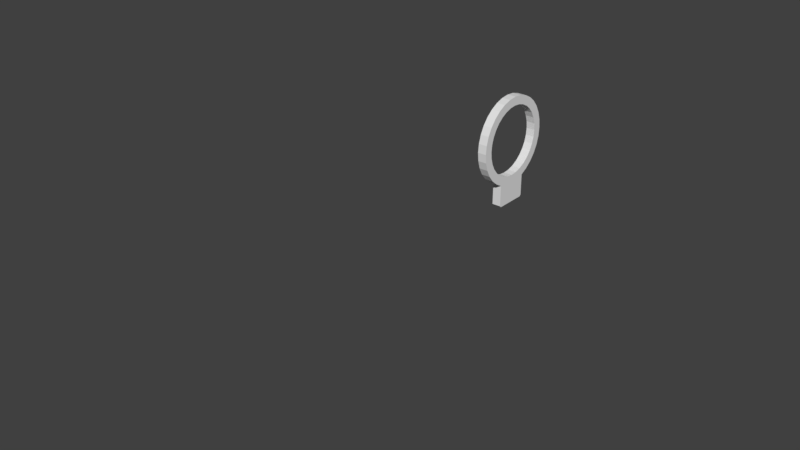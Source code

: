 # Source: final.blend  (saved by Blender 2.78.0; exported with 4.5.12 LTS)
import bpy
from mathutils import Matrix  # noqa: F401  (used for matrix-valued properties, if any)

bpy.ops.wm.read_factory_settings(use_empty=True)
scene = bpy.context.scene
scene.name = 'Scene'

# ---- collections
col_collection_2 = bpy.data.collections.new('Collection 2'); scene.collection.children.link(col_collection_2)
col_collection_2.hide_render = True
col_collection_2.hide_viewport = True
col_collection_3 = bpy.data.collections.new('Collection 3'); scene.collection.children.link(col_collection_3)
col_collection_3.hide_render = True
col_collection_3.hide_viewport = True
col_collection_4 = bpy.data.collections.new('Collection 4'); scene.collection.children.link(col_collection_4)
col_collection_4.hide_render = True
col_collection_4.hide_viewport = True
col_collection_5 = bpy.data.collections.new('Collection 5'); scene.collection.children.link(col_collection_5)
col_collection_5.hide_render = True
col_collection_5.hide_viewport = True
col_collection_13 = bpy.data.collections.new('Collection 13'); scene.collection.children.link(col_collection_13)
col_collection_14 = bpy.data.collections.new('Collection 14'); scene.collection.children.link(col_collection_14)
col_collection_14.hide_render = True
col_collection_14.hide_viewport = True
col_collection_15 = bpy.data.collections.new('Collection 15'); scene.collection.children.link(col_collection_15)
col_collection_15.hide_render = True
col_collection_15.hide_viewport = True

# ---- world
world_world = bpy.data.worlds.new('World'); scene.world = world_world
world_world.color = (0.05088, 0.05088, 0.05088)
world_world.use_sun_shadow = False
world_world.sun_shadow_jitter_overblur = 0.0
world_world.cycles.sampling_method = 'MANUAL'

# ---- meshes
me_mesh_000 = bpy.data.meshes.new('Mesh.000')
me_mesh_000.from_pydata([(-10.84, 16.07, -0.1741), (-10.34, 16.07, -0.1741), (-10.84, 15.97, -0.1741), (-10.34, 15.97, -0.1741), (-10.84, 15.89, -0.2473), (-10.34, 15.89, -0.2473), (-10.84, 15.89, -0.3509), (-10.34, 15.89, -0.3509), (-10.84, 15.97, -0.4241), (-10.34, 15.97, -0.4241), (-10.84, 16.07, -0.4241), (-10.34, 16.07, -0.4241), (-10.84, 16.14, -0.3509), (-10.34, 16.14, -0.3509), (-10.84, 16.14, -0.2473), (-10.34, 16.14, -0.2473), (-10.34, 15.52, -0.5491), (-9.844, 15.48, -0.5491), (-9.464, 15.46, -0.5491), (-9.119, 15.47, -0.5491), (-8.807, 15.49, -0.5491), (-8.527, 15.54, -0.5491), (-8.277, 15.62, -0.5491), (-8.056, 15.71, -0.5491), (-7.863, 15.82, -0.5491), (-7.696, 15.96, -0.5491), (-7.553, 16.12, -0.5491), (-7.434, 16.29, -0.5491), (-7.337, 16.49, -0.5491), (-7.335, 16.52, -0.5491), (-7.403, 16.53, -0.5491), (-7.522, 16.49, -0.5491), (-7.692, 16.42, -0.5491), (-7.909, 16.35, -0.5491), (-8.167, 16.28, -0.5491), (-8.463, 16.22, -0.5491), (-8.792, 16.18, -0.5491), (-9.149, 16.18, -0.5491), (-9.529, 16.23, -0.5491), (-9.929, 16.34, -0.5491), (-10.34, 16.52, -0.5491), (-10.34, 15.52, -0.0491), (-9.844, 15.48, -0.0491), (-9.464, 15.46, -0.0491), (-9.119, 15.47, -0.0491), (-8.807, 15.49, -0.0491), (-8.527, 15.54, -0.0491), (-8.277, 15.62, -0.0491), (-8.056, 15.71, -0.0491), (-7.863, 15.82, -0.0491), (-7.696, 15.96, -0.0491), (-7.553, 16.12, -0.0491), (-7.434, 16.29, -0.0491), (-7.337, 16.49, -0.0491), (-7.335, 16.52, -0.0491), (-7.403, 16.53, -0.0491), (-7.522, 16.49, -0.0491), (-7.692, 16.42, -0.0491), (-7.909, 16.35, -0.0491), (-8.167, 16.28, -0.0491), (-8.463, 16.22, -0.0491), (-8.792, 16.18, -0.0491), (-9.149, 16.18, -0.0491), (-9.529, 16.23, -0.0491), (-9.929, 16.34, -0.0491), (-10.34, 16.52, -0.0491)], [], [(12, 14, 15, 13), (2, 4, 5, 3), (14, 0, 1, 15), (4, 6, 7, 5), (6, 8, 9, 7), (8, 10, 11, 9), (10, 12, 13, 11), (0, 14, 12, 10, 8, 6, 4, 2), (0, 2, 3, 1), (35, 36, 61, 60), (28, 29, 54, 53), (21, 22, 47, 46), (36, 37, 62, 61), (29, 30, 55, 54), (22, 23, 48, 47), (37, 38, 63, 62), (30, 31, 56, 55), (23, 24, 49, 48), (38, 39, 64, 63), (16, 17, 42, 41), (31, 32, 57, 56), (24, 25, 50, 49), (39, 40, 65, 64), (17, 18, 43, 42), (32, 33, 58, 57), (25, 26, 51, 50), (18, 19, 44, 43), (33, 34, 59, 58), (26, 27, 52, 51), (19, 20, 45, 44), (34, 35, 60, 59), (27, 28, 53, 52), (20, 21, 46, 45), (41, 42, 43, 44, 45, 46, 47, 48, 49, 50, 51, 52, 53, 54, 55, 56, 57, 58, 59, 60, 61, 62, 63, 64, 65), (16, 40, 39, 38, 37, 36, 35, 34, 33, 32, 31, 30, 29, 28, 27, 26, 25, 24, 23, 22, 21, 20, 19, 18, 17), (5, 41, 65, 15, 1, 3), (16, 41, 5, 7), (65, 40, 13, 15), (11, 13, 40, 16, 7, 9)])
me_mesh_000.use_remesh_preserve_volume = False
me_mesh_000.use_remesh_preserve_attributes = False
me_mesh_000.use_mirror_vertex_groups = False
me_mesh_000.update()
me_mesh_003 = bpy.data.meshes.new('Mesh.003')
me_mesh_003.from_pydata([(0.55, -1.25, -0.55), (0.55, -1.348, -0.5394), (0.55, -1.442, -0.5081), (0.55, -1.528, -0.4573), (0.55, -1.604, -0.3889), (0.55, -1.666, -0.3056), (0.55, -1.712, -0.2105), (0.55, -1.741, -0.1073), (0.55, -1.75, 2.861e-07), (0.55, -2.25, 0.55), (0.55, -2.152, 0.5394), (0.55, -2.059, 0.5081), (0.55, -1.972, 0.4573), (0.55, -1.897, 0.3889), (0.55, -1.834, 0.3056), (0.55, -1.788, 0.2105), (0.55, -1.76, 0.1073), (0.55, 2.25, 0.55), (0.55, 2.25, -0.55), (-0.55, -1.25, -0.55), (-0.55, -1.348, -0.5394), (-0.55, -1.442, -0.5081), (-0.55, -1.528, -0.4573), (-0.55, -1.604, -0.3889), (-0.55, -1.666, -0.3056), (-0.55, -1.712, -0.2105), (-0.55, -1.741, -0.1073), (-0.55, -1.75, 2.384e-07), (-0.55, -2.25, 0.55), (-0.55, -2.152, 0.5394), (-0.55, -2.059, 0.5081), (-0.55, -1.972, 0.4573), (-0.55, -1.897, 0.3889), (-0.55, -1.834, 0.3056), (-0.55, -1.788, 0.2105), (-0.55, -1.76, 0.1073), (-0.55, 2.25, 0.55), (-0.55, 2.25, -0.55), (0.1353, -0.01553, -0.255), (0.1299, -0.04287, -0.255), (0.122, -0.06173, -0.255), (0.1066, -0.08491, -0.255), (0.1066, -0.08466, 0.55), (0.122, -0.06148, 0.55), (0.1299, -0.04261, 0.55), (0.1353, -0.01527, 0.55), (0.1066, 0.08465, -0.255), (0.122, 0.06147, -0.255), (0.1299, 0.04261, -0.255), (0.1353, 0.01527, -0.255), (0.1353, 0.01552, 0.55), (0.1299, 0.04287, 0.55), (0.122, 0.06173, 0.55), (0.1066, 0.08491, 0.55), (0.0154, 0.1352, -0.255), (0.04274, 0.1297, -0.255), (0.0616, 0.1219, -0.255), (0.08478, 0.1064, -0.255), (0.08478, 0.1067, 0.55), (0.0616, 0.1222, 0.55), (0.04274, 0.13, 0.55), (0.0154, 0.1354, 0.55), (-0.08478, 0.1064, -0.255), (-0.0616, 0.1219, -0.255), (-0.04274, 0.1297, -0.255), (-0.0154, 0.1352, -0.255), (-0.0154, 0.1354, 0.55), (-0.04274, 0.13, 0.55), (-0.0616, 0.1222, 0.55), (-0.08478, 0.1067, 0.55), (-0.1353, 0.01527, -0.255), (-0.1299, 0.04261, -0.255), (-0.122, 0.06148, -0.255), (-0.1066, 0.08466, -0.255), (-0.1066, 0.08491, 0.55), (-0.122, 0.06173, 0.55), (-0.1299, 0.04287, 0.55), (-0.1353, 0.01553, 0.55), (-0.1066, -0.08491, -0.255), (-0.122, -0.06173, -0.255), (-0.1299, -0.04287, -0.255), (-0.1353, -0.01552, -0.255), (-0.1353, -0.01527, 0.55), (-0.1299, -0.04261, 0.55), (-0.122, -0.06148, 0.55), (-0.1066, -0.08465, 0.55), (-0.0154, -0.1354, -0.255), (-0.04274, -0.13, -0.255), (-0.0616, -0.1222, -0.255), (-0.08478, -0.1067, -0.255), (-0.08478, -0.1064, 0.55), (-0.0616, -0.1219, 0.55), (-0.04274, -0.1297, 0.55), (-0.0154, -0.1352, 0.55), (0.08478, -0.1067, -0.255), (0.0616, -0.1222, -0.255), (0.04274, -0.13, -0.255), (0.0154, -0.1354, -0.255), (0.0154, -0.1352, 0.55), (0.04274, -0.1297, 0.55), (0.0616, -0.1219, 0.55), (0.08478, -0.1064, 0.55)], [], [(14, 13, 32, 33), (6, 25, 24, 5), (15, 14, 33, 34), (7, 26, 25, 6), (16, 15, 34, 35), (8, 27, 26, 7), (1, 20, 19, 0), (8, 16, 35, 27), (10, 9, 28, 29), (2, 21, 20, 1), (11, 10, 29, 30), (3, 22, 21, 2), (0, 19, 37, 18), (12, 11, 30, 31), (4, 23, 22, 3), (17, 18, 37, 36), (13, 12, 31, 32), (5, 24, 23, 4), (19, 20, 21, 22, 23, 24, 25, 26, 27, 35, 34, 33, 32, 31, 30, 29, 28, 36, 37), (0, 18, 17, 9, 10, 11, 12, 13, 14, 15, 16, 8, 7, 6, 5, 4, 3, 2, 1), (67, 68, 63, 64), (94, 101, 42, 41), (75, 76, 71, 72), (83, 84, 79, 80), (91, 92, 87, 88), (99, 100, 95, 96), (59, 60, 55, 56), (43, 44, 39, 40), (38, 45, 50, 49), (46, 53, 58, 57), (54, 61, 66, 65), (62, 69, 74, 73), (70, 77, 82, 81), (78, 85, 90, 89), (86, 93, 98, 97), (51, 52, 47, 48), (42, 43, 40, 41), (38, 39, 44, 45), (50, 51, 48, 49), (46, 47, 52, 53), (58, 59, 56, 57), (54, 55, 60, 61), (66, 67, 64, 65), (62, 63, 68, 69), (74, 75, 72, 73), (70, 71, 76, 77), (82, 83, 80, 81), (78, 79, 84, 85), (90, 91, 88, 89), (86, 87, 92, 93), (98, 99, 96, 97), (94, 95, 100, 101), (38, 49, 48, 47, 46, 57, 56, 55, 54, 65, 64, 63, 62, 73, 72, 71, 70, 81, 80, 79, 78, 89, 88, 87, 86, 97, 96, 95, 94, 41, 40, 39), (36, 28, 9, 45, 44, 43, 42, 101, 100, 99, 98, 93, 92, 91, 90, 85, 84, 83, 82, 77, 76, 75, 74, 69, 68, 67, 66, 61, 60, 59, 58, 53, 52, 51, 50, 17), (9, 17, 50, 45)])
me_mesh_003.use_remesh_preserve_volume = False
me_mesh_003.use_remesh_preserve_attributes = False
me_mesh_003.use_mirror_vertex_groups = False
me_mesh_003.update()
me_mesh_001 = bpy.data.meshes.new('Mesh.001')
me_mesh_001.from_pydata([(0.55, -1.75, 2.861e-07), (0.55, -2.25, 0.55), (0.55, -2.152, 0.5394), (0.55, -2.059, 0.5081), (0.55, -1.972, 0.4573), (0.55, -1.897, 0.3889), (0.55, -1.834, 0.3056), (0.55, -1.788, 0.2105), (0.55, -1.76, 0.1073), (0.55, 2.25, 0.55), (0.55, 2.25, -0.5), (-0.55, -1.75, 2.384e-07), (-0.55, -2.25, 0.55), (-0.55, -2.152, 0.5394), (-0.55, -2.059, 0.5081), (-0.55, -1.972, 0.4573), (-0.55, -1.897, 0.3889), (-0.55, -1.834, 0.3056), (-0.55, -1.788, 0.2105), (-0.55, -1.76, 0.1073), (-0.55, 2.25, 0.55), (-0.55, 2.25, -0.5), (-0.125, 0.5, 0.55), (-0.125, -0.5, 0.55), (0.125, 0.5, 0.55), (0.125, -0.5, 0.55), (0.55, -1.75, -0.4698), (0.55, -1.72, -0.5), (-0.55, -1.72, -0.5), (-0.55, -1.75, -0.4698), (-0.125, 0.5, -0.1), (-0.125, -0.5, -0.1), (0.125, 0.5, -0.1), (0.125, -0.5, -0.1)], [], [(6, 5, 16, 17), (7, 6, 17, 18), (8, 7, 18, 19), (0, 8, 19, 11), (2, 1, 12, 13), (3, 2, 13, 14), (4, 3, 14, 15), (9, 10, 21, 20), (5, 4, 15, 16), (27, 28, 21, 10), (2, 3, 4, 5, 6, 7, 8, 0, 26, 27, 10, 9, 1), (26, 29, 28, 27), (11, 29, 26, 0), (13, 12, 20, 21, 28, 29, 11, 19, 18, 17, 16, 15, 14), (24, 32, 33, 25), (31, 30, 22, 23), (22, 30, 32, 24), (30, 31, 33, 32), (23, 25, 33, 31), (12, 1, 25, 23), (12, 23, 22, 20), (20, 22, 24, 9), (9, 24, 25, 1)])
me_mesh_001.use_remesh_preserve_volume = False
me_mesh_001.use_remesh_preserve_attributes = False
me_mesh_001.use_mirror_vertex_groups = False
me_mesh_001.update()
me_cube_003 = bpy.data.meshes.new('Cube.003')
me_cube_003.from_pydata([(-5.75, -73.0, -5.75), (-5.75, -72.02, -5.846), (-5.75, -71.09, -6.131), (-5.75, -70.22, -6.593), (-5.75, -69.46, -7.214), (-5.75, -68.84, -7.972), (-5.75, -68.38, -8.837), (-5.75, -68.1, -9.775), (-5.75, -68.0, -10.75), (5.75, -73.0, -5.75), (5.75, -72.02, -5.846), (5.75, -71.09, -6.131), (5.75, -70.22, -6.593), (5.75, -69.46, -7.214), (5.75, -68.84, -7.972), (5.75, -68.38, -8.837), (5.75, -68.1, -9.775), (5.75, -68.0, -10.75), (-5.75, -82.5, 5.75), (-5.75, 0.0, -5.75), (-5.75, 0.0, 5.75), (5.75, -82.5, 5.75), (5.75, 0.0, -5.75), (5.75, 0.0, 5.75), (-8.25, -82.5, 8.25), (-8.25, 2.5, -8.25), (-8.25, 2.5, 8.25), (8.25, -82.5, -8.25), (8.25, -82.5, 8.25), (8.25, 2.5, -8.25), (8.25, 2.5, 8.25), (-2.75, -62.5, 8.25), (-2.75, -62.5, 5.75), (2.75, -62.5, 8.25), (2.75, -62.5, 5.75), (-2.75, -30.0, 8.25), (-2.75, -30.0, 5.75), (2.75, -30.0, 8.25), (2.75, -30.0, 5.75), (-5.75, -68.69, -8.25), (-5.75, -65.5, -5.75), (5.75, -68.69, -8.25), (5.75, -65.5, -5.75), (-5.75, -54.5, -8.25), (-5.75, -54.5, -5.75), (5.75, -54.5, -8.25), (5.75, -54.5, -5.75), (8.25, -68.25, -3.25), (8.25, -51.75, -3.25), (-8.25, -51.75, -3.25), (-8.25, -68.25, -3.25), (10.53, -68.25, -7.804), (10.53, -51.75, -7.804), (-10.53, -51.75, -7.804), (-10.53, -68.25, -7.804), (8.25, -68.0, -8.25), (8.25, -68.25, -7.995), (8.25, -51.75, -7.995), (8.25, -52.0, -8.25), (-8.25, -52.0, -8.25), (-8.25, -51.75, -7.995), (-8.25, -68.25, -7.995), (-8.25, -68.0, -8.25), (10.41, -68.25, -7.995), (10.25, -68.0, -8.25), (10.25, -52.0, -8.25), (10.41, -51.75, -7.995), (-10.41, -51.75, -7.995), (-10.25, -52.0, -8.25), (-10.25, -68.0, -8.25), (-10.41, -68.25, -7.995), (-5.75, -82.5, -5.75), (5.75, -82.5, -5.75), (-8.25, -82.5, -8.25)], [], [(1, 0, 9, 10), (2, 1, 10, 11), (3, 2, 11, 12), (4, 3, 12, 13), (5, 4, 13, 14), (7, 6, 15, 16), (8, 7, 16, 17), (23, 21, 34, 38, 36, 20), (46, 45, 41, 42), (19, 22, 23, 20), (25, 26, 30, 29), (38, 37, 35, 36), (36, 35, 31, 32), (20, 36, 32, 34, 21, 18), (32, 31, 33, 34), (33, 37, 38, 34), (26, 24, 28, 33, 31, 35), (26, 35, 37, 33, 28, 30), (43, 44, 40, 39), (29, 45, 43, 25), (46, 44, 43, 45), (0, 1, 40), (22, 19, 44, 46), (28, 27, 55, 56, 47), (69, 68, 59, 62), (65, 64, 55, 58), (63, 64, 65, 66, 52, 51), (53, 54, 50, 49), (51, 52, 48, 47), (63, 51, 47, 56), (54, 70, 61, 50), (67, 53, 49, 60), (52, 66, 57, 48), (67, 68, 69, 70, 54, 53), (29, 30, 28, 47, 48, 57, 58), (24, 50, 61, 62, 73), (55, 64, 63, 56), (57, 66, 65, 58), (59, 68, 67, 60), (61, 70, 69, 62), (41, 45, 29, 58, 55, 27), (1, 2, 40), (2, 3, 40), (3, 4, 40), (4, 5, 40), (39, 40, 5), (6, 73, 39), (73, 6, 7), (7, 8, 73), (9, 42, 10), (10, 42, 11), (11, 42, 12), (12, 42, 13), (13, 42, 14), (42, 41, 14), (5, 14, 41, 39), (15, 6, 39, 41), (50, 24, 26, 25, 59, 60, 49), (43, 39, 73, 62, 59, 25), (23, 22, 46, 42, 9, 72, 21), (16, 27, 17), (15, 27, 16), (27, 15, 41), (8, 17, 27, 73), (9, 0, 71, 72), (20, 18, 71, 0, 40, 44, 19), (18, 21, 28, 24, 73, 71), (28, 21, 72, 71, 73, 27)])
me_cube_003.use_remesh_preserve_volume = False
me_cube_003.use_remesh_preserve_attributes = False
me_cube_003.use_mirror_vertex_groups = False
me_cube_003.update()
me_circle_001 = bpy.data.meshes.new('Circle.001')
me_circle_001.from_pydata([(-1155.0, 1000.0, 0.0002308), (-1350.0, 980.8, 0.0002308), (-1538.0, 923.9, 0.0002308), (-1862.0, 707.1, 0.0002308), (-2136.0, 195.1, 0.0002308), (-2155.0, 7.55e-05, 0.0002308), (-1986.0, -555.6, 0.0002308), (-1862.0, -707.1, 0.0002308), (-1710.0, -831.5, 0.0002308), (-1538.0, -923.9, 0.0002308), (-1155.0, -1000.0, 0.0002308), (-772.2, -923.9, 0.0002308), (-447.7, -707.1, 0.0002308), (-231.0, -382.7, 0.0002308), (-174.1, -195.1, 0.0002308), (-599.3, 831.5, 0.0002308), (-772.2, 923.9, 0.0002308), (-1633.0, 1155.0, 0.0002308), (-2039.0, 883.9, 0.0002308), (-2194.0, 694.5, 0.0002308), (-2310.0, 478.4, 0.0002308), (-2405.0, 9.437e-05, 0.0002308), (-2381.0, -243.9, 0.0002308), (-2194.0, -694.5, 0.0002308), (-2039.0, -883.9, 0.0002308), (-1849.0, -1039.0, 0.0002308), (-911.0, -1226.0, 0.0002308), (71.13, -243.9, 0.0002308), (95.15, 0.001207, 0.0002308), (-0.001221, 490.0, 0.0002308), (-115.5, 694.5, 0.0002308), (-271.0, 883.9, 0.0002308), (-460.4, 1039.0, 0.0002308), (-676.5, 1155.0, 0.0002308), (-1710.0, 831.5, 0.0002308), (-1986.0, 555.6, 0.0002308), (-2079.0, 382.7, 0.0002308), (-2136.0, -195.1, 0.0002308), (-2079.0, -382.7, 0.0002308), (-1350.0, -980.8, 0.0002308), (-959.8, -980.8, 0.0002308), (-599.3, -831.5, 0.0002308), (-323.4, -555.6, 0.0002308), (-154.9, 0.0009656, 0.0002308), (-174.1, 195.1, 0.0002308), (-231.0, 382.7, 0.0002308), (-323.4, 555.6, 0.0002308), (-447.7, 707.1, 0.0002308), (-959.8, 980.8, 0.0002308), (-1155.0, 1250.0, 0.0002308), (-1399.0, 1226.0, 0.0002308), (-1849.0, 1039.0, 0.0002308), (-2381.0, 243.9, 0.0002308), (-2310.0, -478.4, 0.0002308), (-1633.0, -1155.0, 0.0002308), (-1399.0, -1226.0, 0.0002308), (-1155.0, -1250.0, 0.0002308), (-676.5, -1155.0, 0.0002308), (-460.4, -1039.0, 0.0002308), (-271.0, -883.9, 0.0002308), (-115.5, -694.5, 0.0002308), (-0.0002441, -490.0, 0.0002308), (71.13, 243.9, 0.0002308), (-911.0, 1226.0, 0.0002308), (-1155.0, 1000.0, 661.7), (-1350.0, 980.8, 661.7), (-1538.0, 923.9, 661.7), (-1710.0, 831.5, 661.7), (-1862.0, 707.1, 661.7), (-1986.0, 555.6, 661.7), (-2079.0, 382.7, 661.7), (-2136.0, 195.1, 661.7), (-2155.0, 7.55e-05, 661.7), (-2136.0, -195.1, 661.7), (-2079.0, -382.7, 661.7), (-1986.0, -555.6, 661.7), (-1862.0, -707.1, 661.7), (-1710.0, -831.5, 661.7), (-1538.0, -923.9, 661.7), (-1350.0, -980.8, 661.7), (-1155.0, -1000.0, 661.7), (-959.8, -980.8, 661.7), (-772.2, -923.9, 661.7), (-599.3, -831.5, 661.7), (-447.7, -707.1, 661.7), (-323.4, -555.6, 661.7), (-231.0, -382.7, 661.7), (-174.1, -195.1, 661.7), (-154.9, 0.0009656, 661.7), (-174.1, 195.1, 661.7), (-231.0, 382.7, 661.7), (-323.4, 555.6, 661.7), (-447.7, 707.1, 661.7), (-599.3, 831.5, 661.7), (-772.2, 923.9, 661.7), (-959.8, 980.8, 661.7), (-1155.0, 1250.0, 661.7), (-1399.0, 1226.0, 661.7), (-1633.0, 1155.0, 661.7), (-1849.0, 1039.0, 661.7), (-2039.0, 883.9, 661.7), (-2194.0, 694.5, 661.7), (-2310.0, 478.4, 661.7), (-2381.0, 243.9, 661.7), (-2405.0, 9.437e-05, 661.7), (-2381.0, -243.9, 661.7), (-2310.0, -478.4, 661.7), (-2194.0, -694.5, 661.7), (-2039.0, -883.9, 661.7), (-1849.0, -1039.0, 661.7), (-1633.0, -1155.0, 661.7), (-1399.0, -1226.0, 661.7), (-1155.0, -1250.0, 661.7), (-911.0, -1226.0, 661.7), (-676.5, -1155.0, 661.7), (-460.4, -1039.0, 661.7), (-271.0, -883.9, 661.7), (-115.5, -694.5, 661.7), (-0.0002441, -490.0, 661.7), (71.13, -243.9, 661.7), (95.15, 0.001207, 661.7), (71.13, 243.9, 661.7), (-0.001221, 490.0, 661.7), (-115.5, 694.5, 661.7), (-271.0, 883.9, 661.7), (-460.4, 1039.0, 661.7), (-676.5, 1155.0, 661.7), (-911.0, 1226.0, 661.7), (610.0, 490.0, 0.0001097), (650.0, 450.0, 0.0001024), (650.0, 450.0, 661.7), (610.0, 490.0, 661.7), (650.0, -450.0, 0.0001153), (610.0, -490.0, 0.0001229), (610.0, -490.0, 661.7), (650.0, -450.0, 661.7)], [], [(4, 36, 70, 71), (31, 124, 123, 30), (17, 98, 97, 50), (5, 4, 71, 72), (32, 125, 124, 31), (51, 99, 98, 17), (37, 5, 72, 73), (33, 126, 125, 32), (18, 100, 99, 51), (38, 37, 73, 74), (63, 127, 126, 33), (19, 101, 100, 18), (6, 38, 74, 75), (95, 127, 96, 64), (20, 102, 101, 19), (7, 6, 75, 76), (52, 103, 102, 20), (8, 7, 76, 77), (21, 104, 103, 52), (9, 8, 77, 78), (22, 105, 104, 21), (39, 9, 78, 79), (53, 106, 105, 22), (10, 39, 79, 80), (23, 107, 106, 53), (40, 10, 80, 81), (24, 108, 107, 23), (11, 40, 81, 82), (25, 109, 108, 24), (41, 11, 82, 83), (54, 110, 109, 25), (95, 64, 0, 48), (55, 111, 110, 54), (122, 29, 30, 123), (56, 112, 111, 55), (85, 86, 13, 42), (26, 113, 112, 56), (14, 13, 86, 87), (57, 114, 113, 26), (43, 14, 87, 88), (58, 115, 114, 57), (44, 43, 88, 89), (59, 116, 115, 58), (84, 85, 42, 12), (30, 46, 47, 31), (117, 118, 86, 85), (61, 118, 117, 60), (59, 12, 42, 60), (2, 1, 65, 66), (15, 47, 92, 93), (34, 2, 66, 67), (16, 15, 93, 94), (3, 34, 67, 68), (46, 91, 92, 47), (35, 3, 68, 69), (36, 35, 69, 70), (50, 97, 96, 49), (92, 124, 125, 93), (91, 123, 124, 92), (91, 46, 45, 90), (89, 121, 122, 90), (88, 120, 121, 89), (87, 119, 120, 88), (86, 118, 119, 87), (83, 84, 12, 41), (90, 122, 123, 91), (63, 49, 96, 127), (82, 114, 115, 83), (81, 113, 114, 82), (80, 112, 113, 81), (79, 111, 112, 80), (78, 110, 111, 79), (77, 109, 110, 78), (76, 108, 109, 77), (75, 107, 108, 76), (74, 106, 107, 75), (73, 105, 106, 74), (72, 104, 105, 73), (71, 103, 104, 72), (70, 102, 103, 71), (69, 101, 102, 70), (68, 100, 101, 69), (67, 99, 100, 68), (66, 98, 99, 67), (65, 97, 98, 66), (49, 63, 48, 0), (94, 126, 127, 95), (93, 125, 126, 94), (32, 15, 16, 33), (44, 45, 29, 62), (0, 1, 50, 49), (2, 17, 50, 1), (34, 51, 17, 2), (3, 18, 51, 34), (35, 19, 18, 3), (36, 20, 19, 35), (4, 52, 20, 36), (5, 21, 52, 4), (37, 22, 21, 5), (38, 53, 22, 37), (6, 23, 53, 38), (7, 24, 23, 6), (8, 25, 24, 7), (9, 54, 25, 8), (39, 55, 54, 9), (10, 56, 55, 39), (40, 26, 56, 10), (40, 11, 57, 26), (41, 58, 57, 11), (12, 59, 58, 41), (94, 95, 48, 16), (13, 61, 60, 42), (13, 14, 27, 61), (43, 28, 27, 14), (44, 62, 28, 43), (0, 64, 65, 1), (64, 96, 97, 65), (15, 32, 31, 47), (129, 130, 135, 132), (28, 62, 29, 128, 129, 132, 133, 61, 27), (29, 122, 131, 128), (130, 129, 128, 131), (119, 118, 134, 135, 130, 131, 122, 121, 120), (134, 133, 132, 135), (118, 61, 133, 134), (16, 48, 63, 33), (46, 30, 29, 45), (85, 84, 116, 117), (83, 115, 116, 84), (60, 117, 116, 59), (44, 89, 90, 45)])
me_circle_001.use_remesh_preserve_volume = False
me_circle_001.use_remesh_preserve_attributes = False
me_circle_001.use_mirror_vertex_groups = False
me_circle_001.update()
me_cube_002 = bpy.data.meshes.new('Cube.002')
me_cube_002.from_pydata([(-5.75, -73.0, -5.75), (-5.75, -72.02, -5.846), (-5.75, -71.09, -6.131), (-5.75, -70.22, -6.593), (-5.75, -69.46, -7.214), (-5.75, -68.84, -7.972), (-5.75, -68.38, -8.837), (-5.75, -68.1, -9.775), (-5.75, -68.0, -10.75), (5.75, -73.0, -5.75), (5.75, -72.02, -5.846), (5.75, -71.09, -6.131), (5.75, -70.22, -6.593), (5.75, -69.46, -7.214), (5.75, -68.84, -7.972), (5.75, -68.38, -8.837), (5.75, -68.1, -9.775), (5.75, -68.0, -10.75), (-5.75, -82.5, 5.25), (-5.75, 0.0, -5.75), (-5.75, 0.0, 5.25), (5.75, -82.5, 5.25), (5.75, 0.0, -5.75), (5.75, 0.0, 5.25), (-8.25, -82.5, 8.25), (-8.25, 2.5, -8.25), (-8.25, 2.5, 8.25), (8.25, -82.5, -8.25), (8.25, -82.5, 8.25), (8.25, 2.5, -8.25), (8.25, 2.5, 8.25), (-2.75, -62.5, 8.25), (-2.75, -62.5, 5.25), (2.75, -62.5, 8.25), (2.75, -62.5, 5.25), (-2.75, -30.0, 8.25), (-2.75, -30.0, 5.25), (2.75, -30.0, 8.25), (2.75, -30.0, 5.25), (-5.75, -68.69, -8.25), (-5.75, -65.5, -5.75), (5.75, -68.69, -8.25), (5.75, -65.5, -5.75), (-5.75, -54.5, -8.25), (-5.75, -54.5, -5.75), (5.75, -54.5, -8.25), (5.75, -54.5, -5.75), (8.25, -51.75, -8.25), (8.25, -68.25, -8.25), (-8.25, -68.25, -8.25), (-8.25, -51.75, -8.25), (10.53, -51.75, -3.696), (10.53, -68.25, -3.696), (-10.53, -68.25, -3.696), (-10.53, -51.75, -3.696), (8.25, -52.0, -3.25), (8.25, -51.75, -3.505), (8.25, -68.25, -3.505), (8.25, -68.0, -3.25), (-8.25, -68.0, -3.25), (-8.25, -68.25, -3.505), (-8.25, -51.75, -3.505), (-8.25, -52.0, -3.25), (10.41, -51.75, -3.505), (10.25, -52.0, -3.25), (10.25, -68.0, -3.25), (10.41, -68.25, -3.505), (-10.41, -68.25, -3.505), (-10.25, -68.0, -3.25), (-10.25, -52.0, -3.25), (-10.41, -51.75, -3.505), (-5.75, -82.5, -5.75), (5.75, -82.5, -5.75), (-8.25, -82.5, -8.25), (-5.75, -112.5, 5.25), (5.75, -112.5, 5.25), (-5.75, -112.5, -5.75), (5.75, -112.5, -5.75), (-6.659, -112.5, 8.0), (-8.0, -112.5, 6.659), (6.659, -112.5, -8.0), (8.0, -112.5, -6.659), (8.0, -112.5, 6.659), (6.659, -112.5, 8.0), (7.052, -112.5, 7.052), (-8.0, -112.5, -6.659), (-6.659, -112.5, -8.0), (-7.052, -112.5, -7.052), (-7.425, -85.0, -8.766), (-8.766, -85.0, -7.425), (-8.5, -83.71, -8.501), (-8.766, -85.0, 7.425), (-7.425, -85.0, 8.766), (-8.5, -83.71, 8.501), (7.425, -85.0, 8.766), (8.766, -85.0, 7.425), (8.5, -83.71, 8.501), (8.766, -85.0, -7.425), (7.425, -85.0, -8.766), (8.5, -83.71, -8.501)], [], [(1, 0, 9, 10), (2, 1, 10, 11), (3, 2, 11, 12), (4, 3, 12, 13), (5, 4, 13, 14), (7, 6, 15, 16), (8, 7, 16, 17), (23, 21, 34, 38, 36, 20), (46, 45, 41, 42), (19, 22, 23, 20), (25, 26, 30, 29), (38, 37, 35, 36), (36, 35, 31, 32), (20, 36, 32, 34, 21, 18), (32, 31, 33, 34), (33, 37, 38, 34), (26, 24, 28, 33, 31, 35), (26, 35, 37, 33, 28, 30), (43, 44, 40, 39), (29, 45, 43, 25), (46, 44, 43, 45), (0, 1, 40), (22, 19, 44, 46), (29, 30, 28, 58, 55, 56, 47), (69, 68, 59, 62), (65, 64, 55, 58), (63, 64, 65, 66, 52, 51), (53, 54, 50, 49), (51, 52, 48, 47), (63, 51, 47, 56), (54, 70, 61, 50), (67, 53, 49, 60), (52, 66, 57, 48), (67, 68, 69, 70, 54, 53), (28, 27, 48, 57, 58), (39, 73, 49, 50, 25, 43), (55, 64, 63, 56), (57, 66, 65, 58), (59, 68, 67, 60), (61, 70, 69, 62), (59, 60, 49, 73, 24), (1, 2, 40), (2, 3, 40), (3, 4, 40), (4, 5, 40), (39, 40, 5), (6, 73, 39), (73, 6, 7), (7, 8, 73), (9, 42, 10), (10, 42, 11), (11, 42, 12), (12, 42, 13), (13, 42, 14), (42, 41, 14), (5, 14, 41, 39), (15, 6, 39, 41), (41, 45, 29, 47, 48, 27), (24, 26, 25, 50, 61, 62, 59), (23, 22, 46, 42, 9, 72, 21), (16, 27, 17), (15, 27, 16), (27, 15, 41), (8, 17, 27, 73), (9, 0, 71, 72), (20, 18, 71, 0, 40, 44, 19), (18, 21, 75, 74), (72, 71, 76, 77), (91, 89, 85, 79), (88, 98, 80, 86), (82, 84, 75, 77, 76, 87, 86, 80, 81), (73, 27, 99, 98, 88, 90), (21, 72, 77, 75), (71, 18, 74, 76), (97, 95, 82, 81), (74, 75, 84, 83, 78, 79, 85, 87, 76), (27, 28, 96, 95, 97, 99), (24, 73, 90, 89, 91, 93), (28, 24, 93, 92, 94, 96), (82, 83, 84), (85, 86, 87), (88, 89, 90), (91, 92, 93), (94, 95, 96), (97, 98, 99), (88, 86, 85, 89), (94, 83, 82, 95), (78, 92, 91, 79), (80, 98, 97, 81), (94, 92, 78, 83)])
me_cube_002.use_remesh_preserve_volume = False
me_cube_002.use_remesh_preserve_attributes = False
me_cube_002.use_mirror_vertex_groups = False
me_cube_002.update()
me_cube_007 = bpy.data.meshes.new('Cube.007')
me_cube_007.from_pydata([(26.24, -13.05, -2.125), (21.99, -13.05, -2.125), (26.24, -13.05, 2.125), (21.99, -13.05, 2.125), (41.25, 5.75, 5.75), (41.25, 5.75, -5.75), (-43.75, 5.75, 5.75), (-43.75, 5.75, -5.75), (41.25, -8.0, -5.75), (-43.75, -5.75, 5.75), (-43.75, -5.75, -5.75), (41.25, 8.25, 8.25), (41.25, 8.25, -8.25), (-43.75, 8.25, 8.25), (-43.75, 8.25, -8.25), (41.25, -8.25, 8.25), (41.25, -8.25, -8.25), (-43.75, -8.25, 8.25), (-43.75, -8.25, -8.25), (41.25, -8.0, 5.75), (30.0, 8.25, 8.25), (30.0, -8.25, 8.25), (30.0, 8.25, -8.25), (30.0, -8.25, -8.25), (30.0, -8.25, -13.25), (30.0, 8.25, -13.25), (30.0, 8.25, 13.25), (30.0, -8.25, 13.25), (50.0, 8.25, 13.25), (50.0, -8.25, 13.25), (50.0, 8.25, -13.25), (50.0, -8.25, -13.25), (46.25, 8.25, 10.75), (46.25, -8.25, 10.75), (46.25, 8.25, -10.75), (46.25, -8.25, -10.75), (49.45, 7.696, 9.162), (50.0, 8.25, 9.807), (49.45, -7.696, 9.163), (50.0, -8.25, 9.807), (49.45, 7.696, -9.162), (50.0, 8.25, -9.807), (49.45, -7.696, -9.162), (50.0, -8.25, -9.807), (46.25, -8.25, 9.307), (46.25, 8.25, 9.307), (46.25, 8.25, -9.307), (46.25, -8.25, -9.307), (46.84, -7.696, 8.845), (46.84, 7.696, 8.845), (46.84, 7.696, -8.845), (46.84, -7.696, -8.845), (26.24, -9.272, -2.125), (25.77, -8.801, -1.654), (21.99, -9.272, -2.125), (22.46, -8.801, -1.654), (25.77, -8.801, 1.654), (26.24, -9.272, 2.125), (21.99, -9.272, 2.125), (22.46, -8.801, 1.654), (31.25, -5.75, -5.75), (31.25, -5.75, 5.75)], [], [(2, 3, 1, 0), (3, 58, 54, 1), (15, 56, 53, 16), (57, 58, 3, 2), (4, 6, 7, 5), (5, 7, 10, 60, 8), (11, 12, 22, 14, 13, 20), (4, 19, 61, 9, 6), (4, 5, 12, 11, 15, 19), (7, 6, 13, 14, 18, 10), (6, 9, 10, 18, 17, 13), (17, 21, 20, 13), (22, 23, 18, 14), (22, 25, 24, 23), (30, 41, 43, 31), (31, 24, 25, 30), (48, 49, 36, 38), (37, 39, 38, 36), (40, 42, 43, 41), (42, 40, 50, 51), (28, 29, 39, 37), (38, 39, 44, 48), (11, 32, 33, 15), (36, 49, 45, 37), (20, 26, 28, 37, 45, 32, 11), (49, 48, 44, 45), (32, 45, 44, 33), (51, 50, 46, 47), (40, 41, 46, 50), (42, 51, 47, 43), (12, 34, 46, 41, 30, 25, 22), (8, 19, 15, 16, 12, 5), (15, 33, 44, 39, 29, 27, 21), (28, 26, 27, 29), (21, 27, 26, 20), (35, 47, 46, 34), (35, 34, 12, 16), (23, 24, 31, 43, 47, 35, 16), (0, 1, 54, 52), (57, 52, 53, 56), (52, 54, 55, 53), (54, 58, 59, 55), (58, 57, 56, 59), (57, 2, 0, 52), (16, 53, 55, 18, 23), (17, 59, 56, 15, 21), (18, 55, 59, 17), (8, 60, 61, 19), (9, 61, 60, 10)])
me_cube_007.use_remesh_preserve_volume = False
me_cube_007.use_remesh_preserve_attributes = False
me_cube_007.use_mirror_vertex_groups = False
me_cube_007.update()

# ---- objects
ob_trigger = bpy.data.objects.new('trigger', me_mesh_000)
ob_plunger = bpy.data.objects.new('plunger', me_mesh_003)
ob_narrowplunger = bpy.data.objects.new('narrowPlunger', me_mesh_001)
ob_channel = bpy.data.objects.new('channel', me_cube_003)
ob_ringtrigger = bpy.data.objects.new('ringTrigger', me_circle_001)
ob_channelwithfitting = bpy.data.objects.new('channelWithFitting', me_cube_002)
ob_chute = bpy.data.objects.new('chute', me_cube_007)

# ---- transforms, parenting, visibility, modifiers, constraints
ob_trigger.location = (-2.991, -160.2, 89.72)
ob_trigger.rotation_euler = (-0.0, -1.571, 0.0)
ob_trigger.scale = (10.0, 10.0, 10.0)
ob_trigger.lineart.crease_threshold = 0.0
ob_plunger.location = (0.0, 0.0, 0.0)
ob_plunger.scale = (10.0, 10.0, 10.0)
ob_plunger.lineart.crease_threshold = 0.0
ob_narrowplunger.location = (0.0, 0.0, 0.0)
ob_narrowplunger.scale = (10.0, 10.0, 10.0)
ob_narrowplunger.lineart.crease_threshold = 0.0
ob_channel.location = (0.0, 0.0, 0.0)
ob_channel.lineart.crease_threshold = 0.0
ob_ringtrigger.location = (0.0, 0.0, 0.0)
ob_ringtrigger.rotation_euler = (-0.0, 1.571, 0.0)
ob_ringtrigger.scale = (0.01, 0.01, 0.003778)
ob_ringtrigger.lineart.crease_threshold = 0.0
ob_channelwithfitting.location = (0.0, 0.0, 0.0)
ob_channelwithfitting.lineart.crease_threshold = 0.0
_vg = ob_channelwithfitting.vertex_groups.new(name='Group')
ob_chute.location = (0.0, 0.0, 0.0)
ob_chute.rotation_euler = (1.571, -0.0, 0.0)
ob_chute.lineart.crease_threshold = 0.0

# ---- collection membership
col_collection_2.objects.link(ob_trigger)
col_collection_3.objects.link(ob_plunger)
col_collection_4.objects.link(ob_narrowplunger)
col_collection_5.objects.link(ob_channel)
col_collection_13.objects.link(ob_ringtrigger)
col_collection_14.objects.link(ob_channelwithfitting)
col_collection_15.objects.link(ob_chute)

# ---- scene / render settings (as saved in the file)
scene.frame_start = 1; scene.frame_end = 250; scene.frame_set(0)
scene.render.engine = 'BLENDER_EEVEE_NEXT'
scene.render.resolution_percentage = 50
scene.render.dither_intensity = 0.0
scene.cycles.use_denoising = False
scene.cycles.samples = 128
scene.cycles.sampling_pattern = 'TABULATED_SOBOL'
scene.cycles.light_sampling_threshold = 0.0
scene.cycles.use_adaptive_sampling = False
scene.cycles.use_light_tree = False
scene.cycles.blur_glossy = 0.0
scene.cycles.sample_clamp_indirect = 0.0
scene.view_settings.view_transform = 'Standard'
scene.unit_settings.scale_length = 0.001
bpy.context.view_layer.update()

# ---- added for rendering (the .blend has no active camera and no usable light): camera, sun
cam_auto = bpy.data.cameras.new('AutoCamera')
cam_auto.lens = 50.0
cam_auto.sensor_width = 36.0
cam_auto.clip_end = 2659.59
ob_auto_camera = bpy.data.objects.new('AutoCamera', cam_auto)
scene.collection.objects.link(ob_auto_camera)
ob_auto_camera.location = (154.669, -229.84, 126.635)
ob_auto_camera.rotation_euler = (1.09748, -7.21219e-08, 0.694738)
scene.camera = ob_auto_camera
light_auto_sun = bpy.data.lights.new('AutoSun', 'SUN')
light_auto_sun.energy = 3.0
light_auto_sun.angle = 0.0523599
ob_auto_sun = bpy.data.objects.new('AutoSun', light_auto_sun)
scene.collection.objects.link(ob_auto_sun)
ob_auto_sun.rotation_euler = (0.872665, 0.174533, 0.523599)
bpy.context.view_layer.update()
